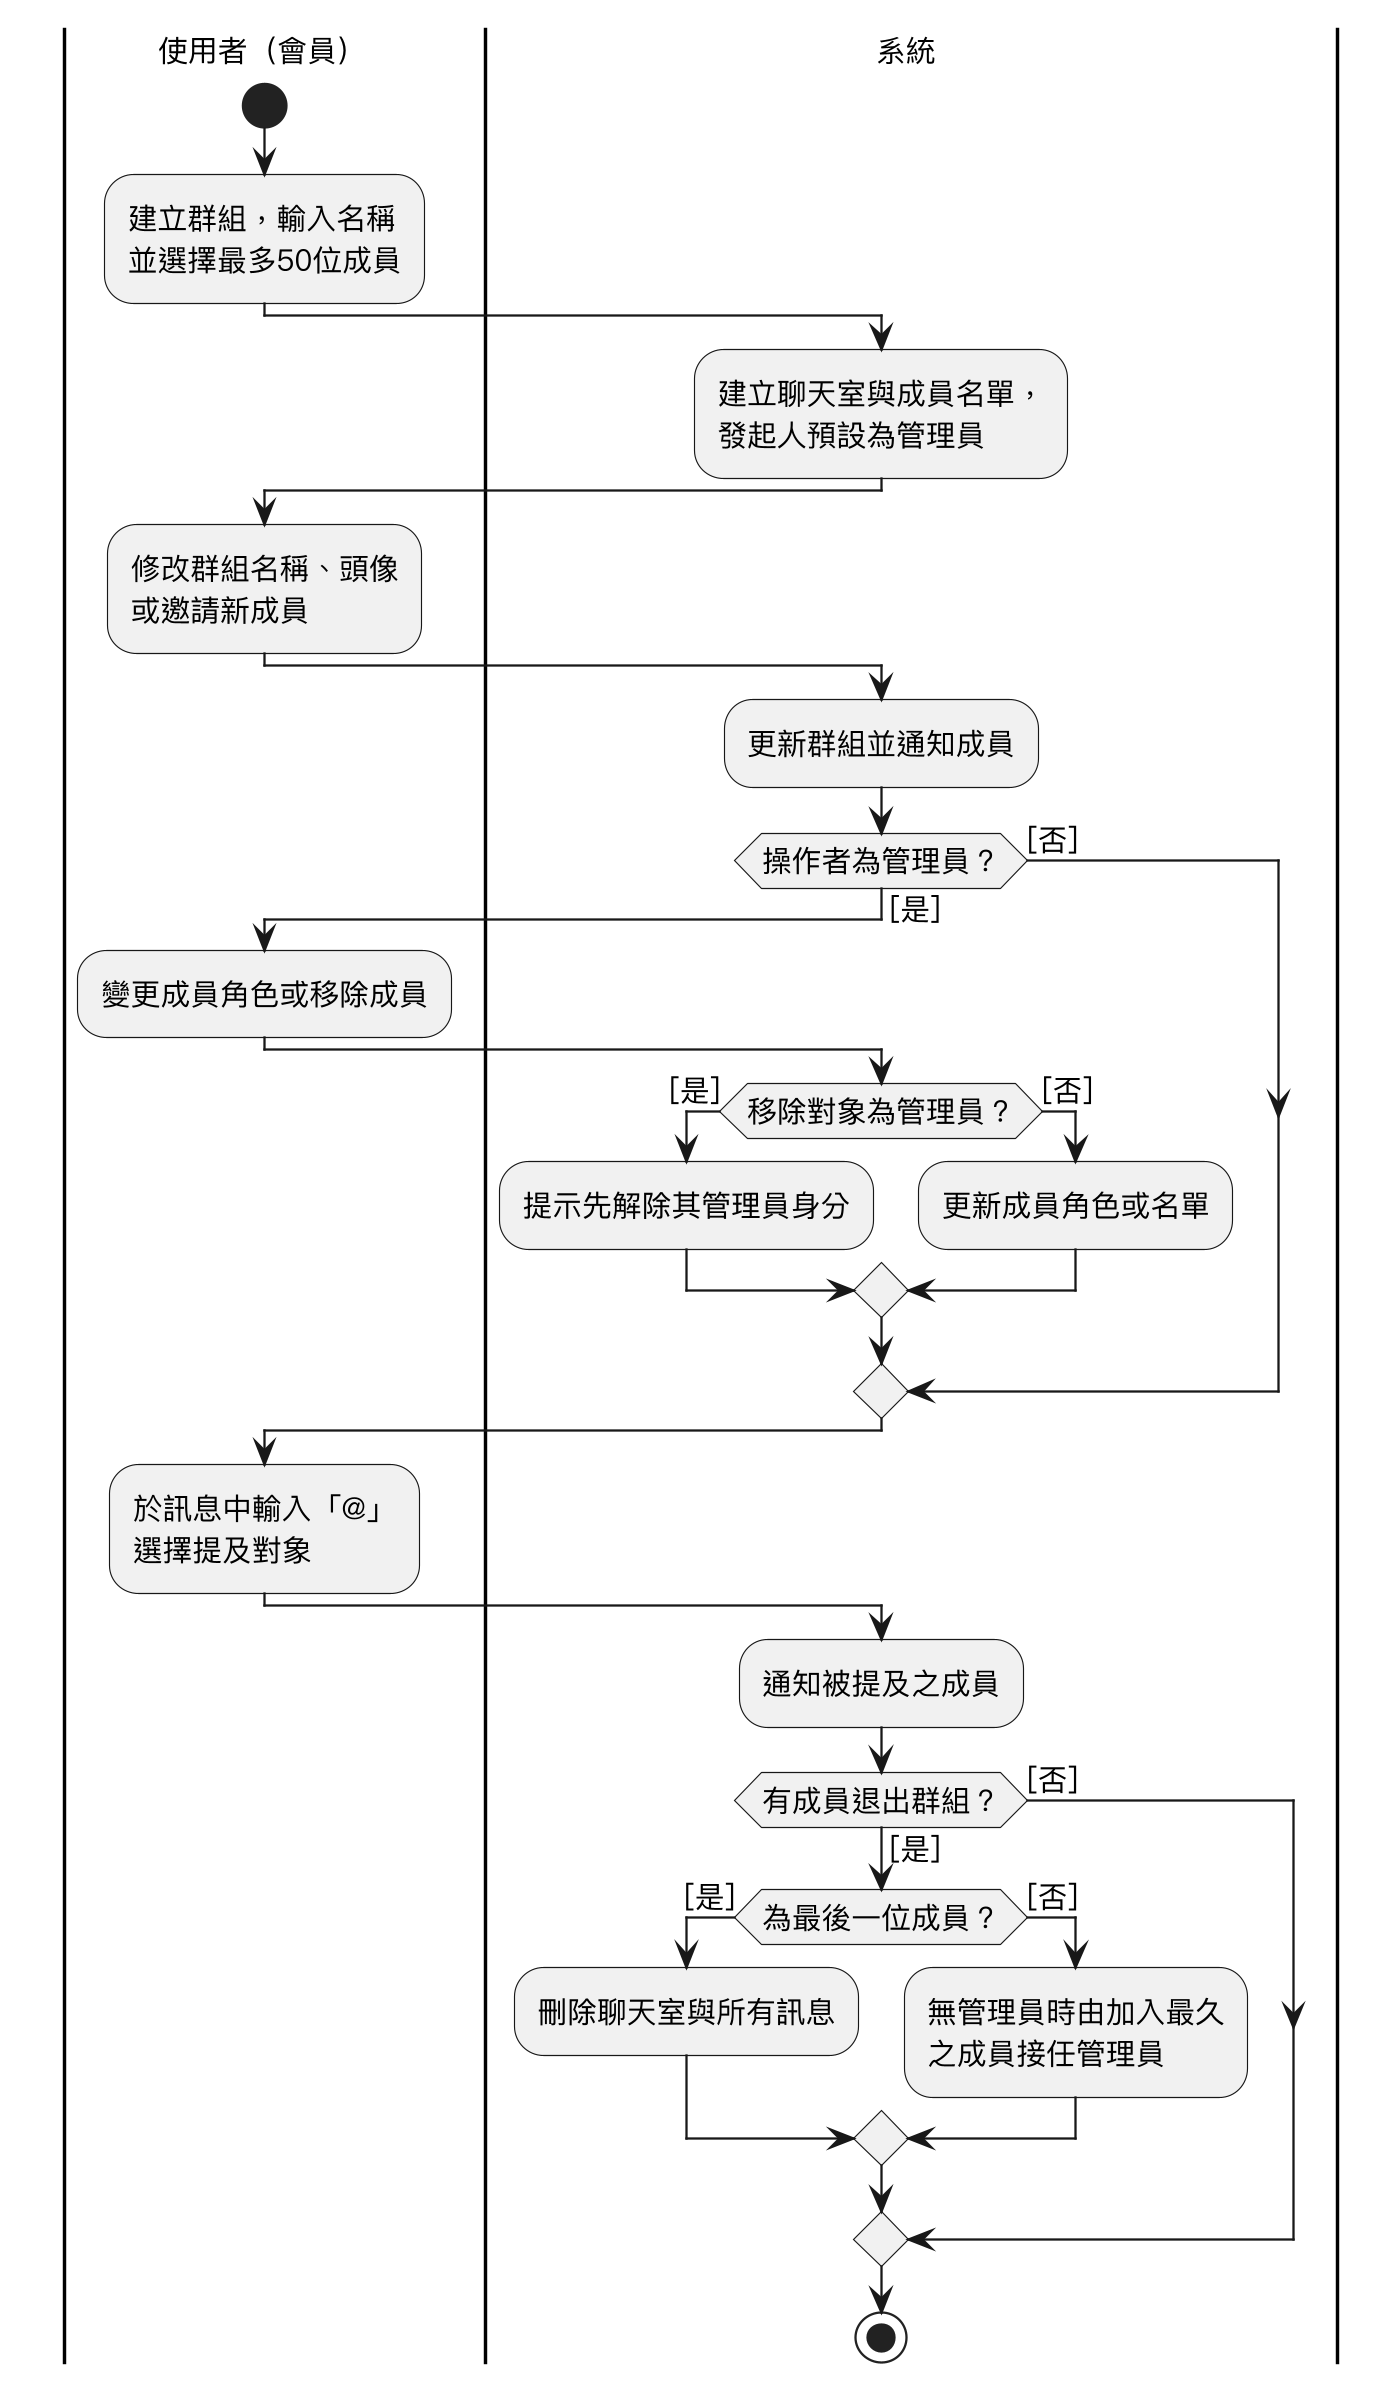

The diagram above was rendered by PlantUML. Its source (embedded in the PNG):
@startuml
skinparam monochrome true
skinparam shadowing false
skinparam dpi 220
skinparam defaultFontName "PingFang TC"
skinparam defaultFontSize 13
skinparam swimlaneWidth same
|使用者（會員）|
start
:建立群組，輸入名稱\n並選擇最多50位成員;
|系統|
:建立聊天室與成員名單，\n發起人預設為管理員;
|使用者（會員）|
:修改群組名稱、頭像\n或邀請新成員;
|系統|
:更新群組並通知成員;
if (操作者為管理員？) then ([是])
  |使用者（會員）|
  :變更成員角色或移除成員;
  |系統|
  if (移除對象為管理員？) then ([是])
    :提示先解除其管理員身分;
  else ([否])
    :更新成員角色或名單;
  endif
else ([否])
endif
|使用者（會員）|
:於訊息中輸入「@」\n選擇提及對象;
|系統|
:通知被提及之成員;
if (有成員退出群組？) then ([是])
  if (為最後一位成員？) then ([是])
    :刪除聊天室與所有訊息;
  else ([否])
    :無管理員時由加入最久\n之成員接任管理員;
  endif
else ([否])
endif
stop
@enduml